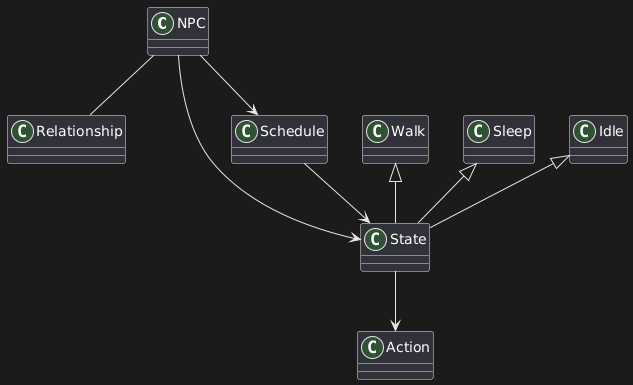

The diagram above was rendered by PlantUML. Its source (embedded in the PNG):
@startuml
class NPC
class Relationship
class State
class Schedule
class Action
class Walk
class Sleep
class Idle

NPC --> Schedule
NPC --> State
NPC -- Relationship
Schedule --> State
State --> Action
Walk <|-- State
Sleep <|-- State
Idle <|-- State
@enduml